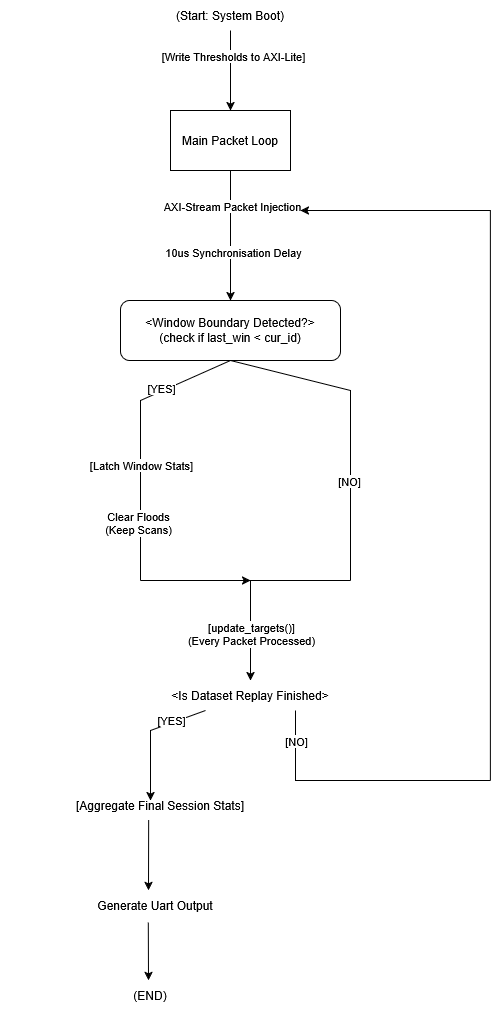

The diagram above was exported from draw.io. Its source (the exported page's mxGraphModel, read from the mxfile embedded in the PNG):
<mxGraphModel dx="3105" dy="1294" grid="1" gridSize="10" guides="1" tooltips="1" connect="1" arrows="1" fold="1" page="1" pageScale="1" pageWidth="850" pageHeight="1100" math="0" shadow="0">
  <root>
    <mxCell id="0" />
    <mxCell id="1" parent="0" />
    <mxCell id="1cLWbJXhqpOAitJ7TRmB-1" parent="1" style="text;html=1;whiteSpace=wrap;strokeColor=none;fillColor=none;align=center;verticalAlign=middle;rounded=0;" value="(Start: System Boot)" vertex="1">
      <mxGeometry height="30" width="140" x="150" y="100" as="geometry" />
    </mxCell>
    <mxCell id="1cLWbJXhqpOAitJ7TRmB-4" parent="1" style="rounded=0;whiteSpace=wrap;html=1;" value="Main Packet Loop" vertex="1">
      <mxGeometry height="60" width="120" x="160" y="210" as="geometry" />
    </mxCell>
    <mxCell id="1cLWbJXhqpOAitJ7TRmB-5" edge="1" parent="1" source="1cLWbJXhqpOAitJ7TRmB-1" style="endArrow=classic;html=1;rounded=0;exitX=0.5;exitY=1;exitDx=0;exitDy=0;" target="1cLWbJXhqpOAitJ7TRmB-4" value="">
      <mxGeometry height="50" relative="1" width="50" as="geometry">
        <mxPoint x="400" y="670" as="sourcePoint" />
        <mxPoint x="450" y="620" as="targetPoint" />
      </mxGeometry>
    </mxCell>
    <mxCell id="1cLWbJXhqpOAitJ7TRmB-6" connectable="0" parent="1cLWbJXhqpOAitJ7TRmB-5" style="edgeLabel;html=1;align=center;verticalAlign=middle;resizable=0;points=[];" value="[Write Thresholds to AXI-Lite]" vertex="1">
      <mxGeometry relative="1" x="-0.3667" y="2" as="geometry">
        <mxPoint as="offset" />
      </mxGeometry>
    </mxCell>
    <mxCell id="1cLWbJXhqpOAitJ7TRmB-7" edge="1" parent="1" source="1cLWbJXhqpOAitJ7TRmB-4" style="endArrow=classic;html=1;rounded=0;exitX=0.5;exitY=1;exitDx=0;exitDy=0;" value="">
      <mxGeometry height="50" relative="1" width="50" as="geometry">
        <mxPoint x="400" y="670" as="sourcePoint" />
        <mxPoint x="220" y="400" as="targetPoint" />
      </mxGeometry>
    </mxCell>
    <mxCell id="1cLWbJXhqpOAitJ7TRmB-8" connectable="0" parent="1cLWbJXhqpOAitJ7TRmB-7" style="edgeLabel;html=1;align=center;verticalAlign=middle;resizable=0;points=[];" value="AXI-Stream Packet Injection" vertex="1">
      <mxGeometry relative="1" x="-0.4564" y="1" as="geometry">
        <mxPoint as="offset" />
      </mxGeometry>
    </mxCell>
    <mxCell id="1cLWbJXhqpOAitJ7TRmB-9" connectable="0" parent="1cLWbJXhqpOAitJ7TRmB-7" style="edgeLabel;html=1;align=center;verticalAlign=middle;resizable=0;points=[];" value="10us Synchronisation Delay" vertex="1">
      <mxGeometry relative="1" x="0.2513" y="2" as="geometry">
        <mxPoint as="offset" />
      </mxGeometry>
    </mxCell>
    <mxCell id="1cLWbJXhqpOAitJ7TRmB-10" parent="1" style="rounded=1;whiteSpace=wrap;html=1;" value="&lt;div&gt;&amp;lt;Window Boundary Detected?&amp;gt;&lt;/div&gt;(check if last_win &amp;lt; cur_id)" vertex="1">
      <mxGeometry height="60" width="220" x="110" y="400" as="geometry" />
    </mxCell>
    <mxCell id="1cLWbJXhqpOAitJ7TRmB-11" edge="1" parent="1" source="1cLWbJXhqpOAitJ7TRmB-10" style="endArrow=none;html=1;rounded=0;exitX=0.5;exitY=1;exitDx=0;exitDy=0;endFill=0;" value="">
      <mxGeometry height="50" relative="1" width="50" as="geometry">
        <Array as="points">
          <mxPoint x="130" y="500" />
        </Array>
        <mxPoint x="400" y="670" as="sourcePoint" />
        <mxPoint x="130" y="680" as="targetPoint" />
      </mxGeometry>
    </mxCell>
    <mxCell id="1cLWbJXhqpOAitJ7TRmB-12" connectable="0" parent="1cLWbJXhqpOAitJ7TRmB-11" style="edgeLabel;html=1;align=center;verticalAlign=middle;resizable=0;points=[];" value="[YES]" vertex="1">
      <mxGeometry relative="1" x="-0.4365" y="4" as="geometry">
        <mxPoint y="-8" as="offset" />
      </mxGeometry>
    </mxCell>
    <mxCell id="1cLWbJXhqpOAitJ7TRmB-13" connectable="0" parent="1cLWbJXhqpOAitJ7TRmB-11" style="edgeLabel;html=1;align=center;verticalAlign=middle;resizable=0;points=[];" value="[Latch Window Stats]" vertex="1">
      <mxGeometry relative="1" x="0.5236" as="geometry">
        <mxPoint y="-49" as="offset" />
      </mxGeometry>
    </mxCell>
    <mxCell id="1cLWbJXhqpOAitJ7TRmB-14" connectable="0" parent="1cLWbJXhqpOAitJ7TRmB-11" style="edgeLabel;html=1;align=center;verticalAlign=middle;resizable=0;points=[];" value="&lt;div&gt;Clear Floods&lt;/div&gt;&lt;div&gt;(Keep Scans)&lt;/div&gt;" vertex="1">
      <mxGeometry relative="1" x="0.5848" y="-3" as="geometry">
        <mxPoint as="offset" />
      </mxGeometry>
    </mxCell>
    <mxCell id="1cLWbJXhqpOAitJ7TRmB-15" edge="1" parent="1" style="endArrow=classic;html=1;rounded=0;" value="">
      <mxGeometry height="50" relative="1" width="50" as="geometry">
        <mxPoint x="130" y="680" as="sourcePoint" />
        <mxPoint x="240" y="680" as="targetPoint" />
      </mxGeometry>
    </mxCell>
    <mxCell id="1cLWbJXhqpOAitJ7TRmB-16" edge="1" parent="1" style="endArrow=none;html=1;rounded=0;" value="">
      <mxGeometry height="50" relative="1" width="50" as="geometry">
        <mxPoint x="230" y="680" as="sourcePoint" />
        <mxPoint x="340" y="680" as="targetPoint" />
      </mxGeometry>
    </mxCell>
    <mxCell id="1cLWbJXhqpOAitJ7TRmB-17" edge="1" parent="1" style="endArrow=none;html=1;rounded=0;entryX=0.5;entryY=1;entryDx=0;entryDy=0;" target="1cLWbJXhqpOAitJ7TRmB-10" value="">
      <mxGeometry height="50" relative="1" width="50" as="geometry">
        <Array as="points">
          <mxPoint x="340" y="490" />
        </Array>
        <mxPoint x="340" y="680" as="sourcePoint" />
        <mxPoint x="450" y="620" as="targetPoint" />
      </mxGeometry>
    </mxCell>
    <mxCell id="1cLWbJXhqpOAitJ7TRmB-18" connectable="0" parent="1cLWbJXhqpOAitJ7TRmB-17" style="edgeLabel;html=1;align=center;verticalAlign=middle;resizable=0;points=[];" value="[NO]" vertex="1">
      <mxGeometry relative="1" x="-0.3646" y="2" as="geometry">
        <mxPoint as="offset" />
      </mxGeometry>
    </mxCell>
    <mxCell id="1cLWbJXhqpOAitJ7TRmB-19" edge="1" parent="1" style="endArrow=classic;html=1;rounded=0;" value="">
      <mxGeometry height="50" relative="1" width="50" as="geometry">
        <mxPoint x="240" y="680" as="sourcePoint" />
        <mxPoint x="240" y="780" as="targetPoint" />
      </mxGeometry>
    </mxCell>
    <mxCell id="1cLWbJXhqpOAitJ7TRmB-20" connectable="0" parent="1cLWbJXhqpOAitJ7TRmB-19" style="edgeLabel;html=1;align=center;verticalAlign=middle;resizable=0;points=[];" value="&lt;div&gt;[update_targets()]&lt;/div&gt;&lt;div&gt;(Every Packet Processed)&lt;/div&gt;" vertex="1">
      <mxGeometry relative="1" x="-0.3367" as="geometry">
        <mxPoint y="20" as="offset" />
      </mxGeometry>
    </mxCell>
    <mxCell id="1cLWbJXhqpOAitJ7TRmB-21" parent="1" style="text;html=1;whiteSpace=wrap;strokeColor=none;fillColor=none;align=center;verticalAlign=middle;rounded=0;" value="&amp;lt;Is Dataset Replay Finished&amp;gt;" vertex="1">
      <mxGeometry height="30" width="180" x="150" y="780" as="geometry" />
    </mxCell>
    <mxCell id="1cLWbJXhqpOAitJ7TRmB-22" edge="1" parent="1" style="endArrow=none;html=1;rounded=0;entryX=0.75;entryY=1;entryDx=0;entryDy=0;curved=0;" target="1cLWbJXhqpOAitJ7TRmB-21" value="">
      <mxGeometry height="50" relative="1" width="50" as="geometry">
        <Array as="points">
          <mxPoint x="285" y="880" />
        </Array>
        <mxPoint x="480" y="880" as="sourcePoint" />
        <mxPoint x="10" y="550" as="targetPoint" />
      </mxGeometry>
    </mxCell>
    <mxCell id="1cLWbJXhqpOAitJ7TRmB-24" connectable="0" parent="1cLWbJXhqpOAitJ7TRmB-22" style="edgeLabel;html=1;align=center;verticalAlign=middle;resizable=0;points=[];" value="[NO]" vertex="1">
      <mxGeometry relative="1" x="0.7769" as="geometry">
        <mxPoint as="offset" />
      </mxGeometry>
    </mxCell>
    <mxCell id="1cLWbJXhqpOAitJ7TRmB-25" edge="1" parent="1" style="endArrow=classic;html=1;rounded=0;curved=0;" value="">
      <mxGeometry height="50" relative="1" width="50" as="geometry">
        <Array as="points">
          <mxPoint x="480" y="310" />
        </Array>
        <mxPoint x="480" y="880" as="sourcePoint" />
        <mxPoint x="290" y="310" as="targetPoint" />
      </mxGeometry>
    </mxCell>
    <mxCell id="1cLWbJXhqpOAitJ7TRmB-26" edge="1" parent="1" source="1cLWbJXhqpOAitJ7TRmB-21" style="endArrow=classic;html=1;rounded=0;exitX=0.25;exitY=1;exitDx=0;exitDy=0;" value="">
      <mxGeometry height="50" relative="1" width="50" as="geometry">
        <Array as="points">
          <mxPoint x="140" y="830" />
        </Array>
        <mxPoint x="110" y="760" as="sourcePoint" />
        <mxPoint x="140" y="900" as="targetPoint" />
      </mxGeometry>
    </mxCell>
    <mxCell id="1cLWbJXhqpOAitJ7TRmB-27" connectable="0" parent="1cLWbJXhqpOAitJ7TRmB-26" style="edgeLabel;html=1;align=center;verticalAlign=middle;resizable=0;points=[];" value="[YES]" vertex="1">
      <mxGeometry relative="1" x="-0.432" as="geometry">
        <mxPoint y="-3" as="offset" />
      </mxGeometry>
    </mxCell>
    <mxCell id="1cLWbJXhqpOAitJ7TRmB-28" parent="1" style="text;html=1;whiteSpace=wrap;strokeColor=none;fillColor=none;align=center;verticalAlign=middle;rounded=0;" value="[Aggregate Final Session Stats]" vertex="1">
      <mxGeometry height="30" width="320" x="-10" y="890" as="geometry" />
    </mxCell>
    <mxCell id="1cLWbJXhqpOAitJ7TRmB-29" edge="1" parent="1" source="1cLWbJXhqpOAitJ7TRmB-28" style="endArrow=classic;html=1;rounded=0;exitX=0.463;exitY=0.989;exitDx=0;exitDy=0;exitPerimeter=0;" value="">
      <mxGeometry height="50" relative="1" width="50" as="geometry">
        <mxPoint x="110" y="640" as="sourcePoint" />
        <mxPoint x="138" y="990" as="targetPoint" />
      </mxGeometry>
    </mxCell>
    <mxCell id="1cLWbJXhqpOAitJ7TRmB-30" parent="1" style="text;html=1;whiteSpace=wrap;strokeColor=none;fillColor=none;align=center;verticalAlign=middle;rounded=0;" value="Generate Uart Output" vertex="1">
      <mxGeometry height="30" width="150" x="70" y="990" as="geometry" />
    </mxCell>
    <mxCell id="1cLWbJXhqpOAitJ7TRmB-31" edge="1" parent="1" source="1cLWbJXhqpOAitJ7TRmB-30" style="endArrow=classic;html=1;rounded=0;exitX=0.452;exitY=1.07;exitDx=0;exitDy=0;exitPerimeter=0;" value="">
      <mxGeometry height="50" relative="1" width="50" as="geometry">
        <mxPoint x="100" y="880" as="sourcePoint" />
        <mxPoint x="138" y="1080" as="targetPoint" />
      </mxGeometry>
    </mxCell>
    <mxCell id="1cLWbJXhqpOAitJ7TRmB-32" parent="1" style="text;html=1;whiteSpace=wrap;strokeColor=none;fillColor=none;align=center;verticalAlign=middle;rounded=0;" value="(END)" vertex="1">
      <mxGeometry height="30" width="60" x="110" y="1080" as="geometry" />
    </mxCell>
  </root>
</mxGraphModel>